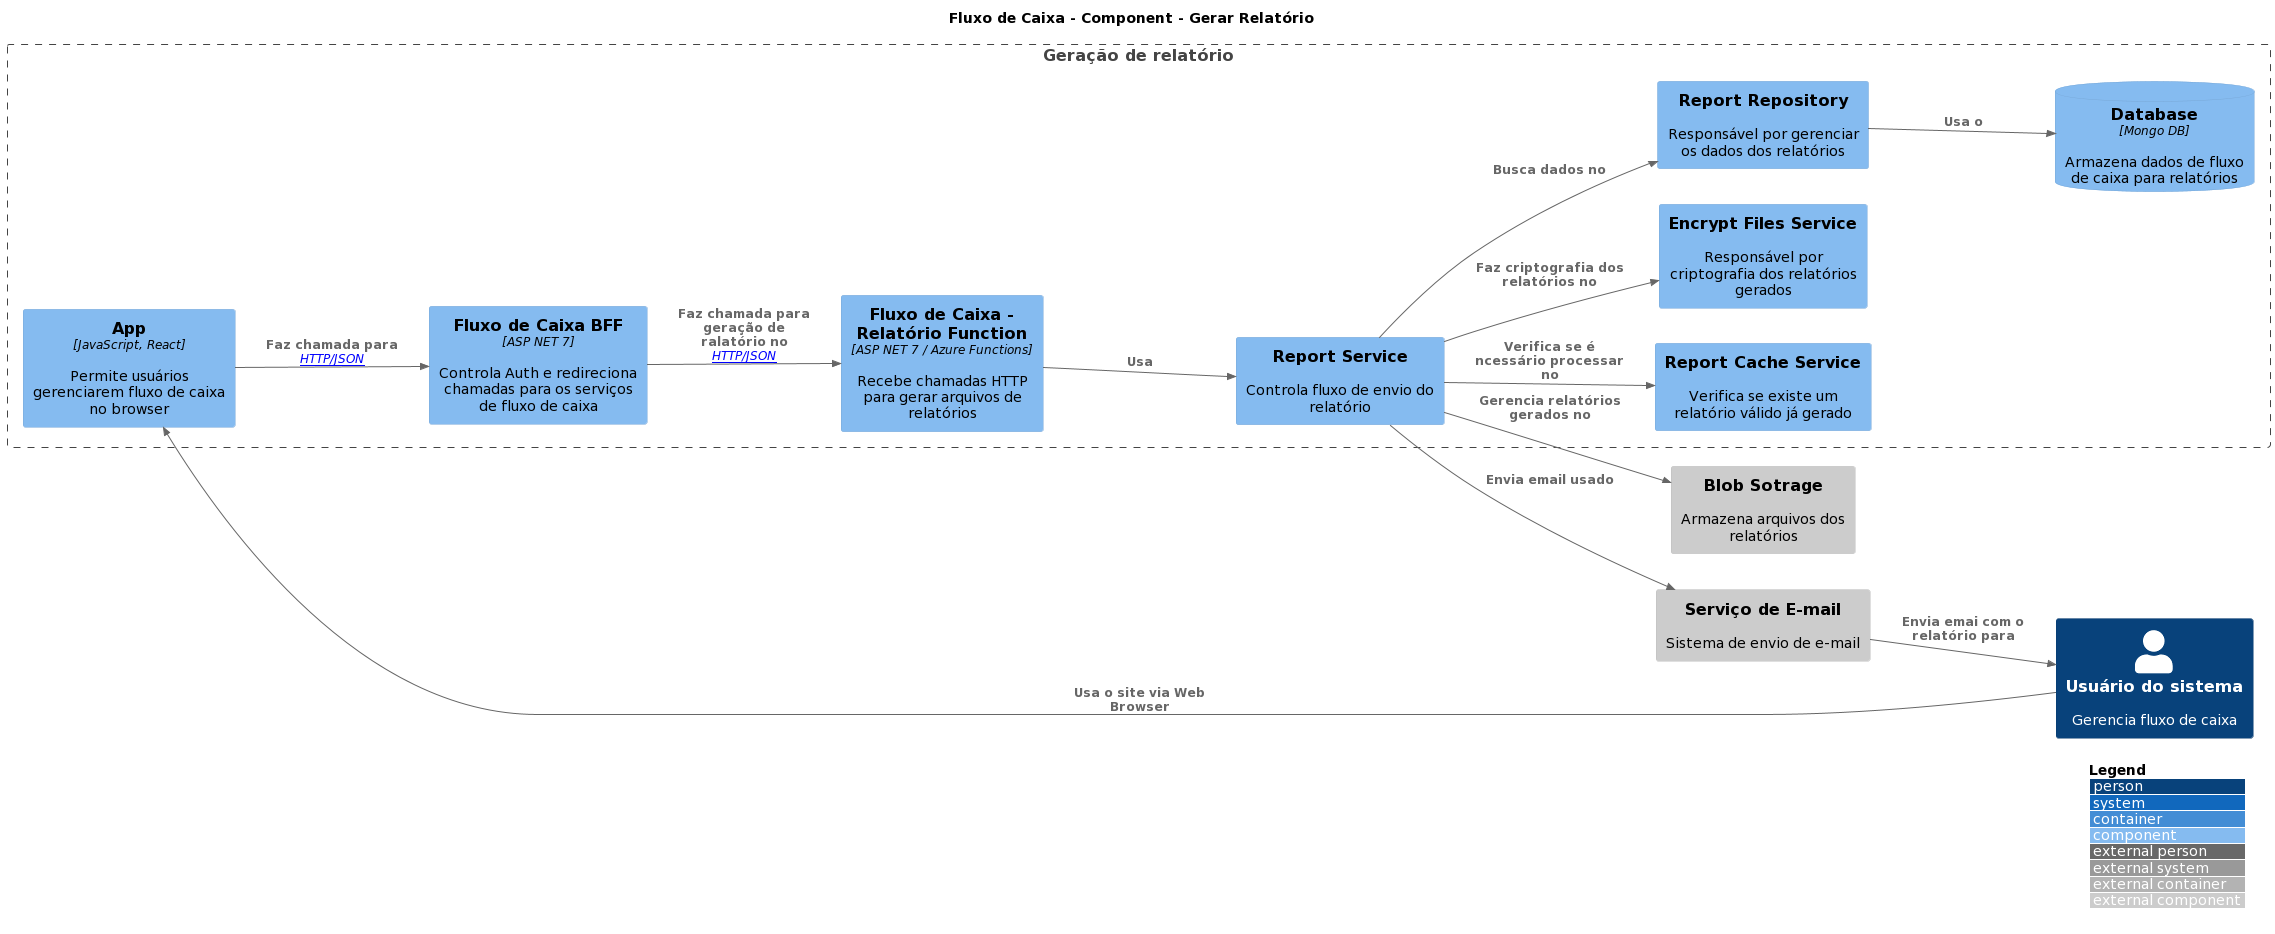

The diagram above was rendered by PlantUML. Its source (embedded in the PNG):
@startuml
!include https://raw.githubusercontent.com/plantuml-stdlib/C4-PlantUML/master/C4_Container.puml
!include https://raw.githubusercontent.com/plantuml-stdlib/C4-PlantUML/master/C4_Context.puml
!include https://raw.githubusercontent.com/plantuml-stdlib/C4-PlantUML/master/C4_Component.puml

LAYOUT_LANDSCAPE()
LAYOUT_WITH_LEGEND()

TITLE Fluxo de Caixa - Component - Gerar Relatório

Boundary(boundary, "Geração de relatório") {
    Component(fluxoDeCaixaBff, "Fluxo de Caixa BFF", "ASP NET 7", "Controla Auth e redireciona chamadas para os serviços de fluxo de caixa")
    Component(fluxoDeCaixaApp, "App", "JavaScript, React", "Permite usuários gerenciarem fluxo de caixa no browser")
    Component(fluxoDeCaixaReportApi, "Fluxo de Caixa - Relatório Function", "ASP NET 7 / Azure Functions", "Recebe chamadas HTTP para gerar arquivos de relatórios")

    Component(reportService, "Report Service", "", "Controla fluxo de envio do relatório")
    Component(reportCacheService, "Report Cache Service", "", "Verifica se existe um relatório válido já gerado")
    Component(fileEncryptService, "Encrypt Files Service", "", "Responsável por criptografia dos relatórios gerados")
    Component(reportRepository, "Report Repository", "", "Responsável por gerenciar os dados dos relatórios")
    ComponentDb(mongodb, "Database", "Mongo DB", "Armazena dados de fluxo de caixa para relatórios")
}

Component_Ext(blobStorage, "Blob Sotrage", "", "Armazena arquivos dos relatórios")
Component_Ext(maisService, "Serviço de E-mail", "", "Sistema de envio de e-mail")
Person(pessoa, "Usuário do sistema", "Gerencia fluxo de caixa")

Rel(pessoa, fluxoDeCaixaApp, "Usa o site via Web Browser", "")
Rel(fluxoDeCaixaApp, fluxoDeCaixaBff, "Faz chamada para", "[HTTP/JSON]")
Rel(fluxoDeCaixaBff, fluxoDeCaixaReportApi, "Faz chamada para geração de ralatório no", "[HTTP/JSON]")
Rel(fluxoDeCaixaReportApi, reportService, "Usa", "")

Rel(reportService, reportCacheService, "Verifica se é ncessário processar no", "")
Rel(reportService, fileEncryptService, "Faz criptografia dos relatórios no", "")
Rel(reportService, blobStorage, "Gerencia relatórios gerados no", "")
Rel(reportService, maisService, "Envia email usado", "")
Rel(reportService, reportRepository, "Busca dados no", "")

Rel(reportRepository, mongodb, "Usa o", "")


Rel(maisService, pessoa, "Envia emai com o relatório para", "")
@enduml